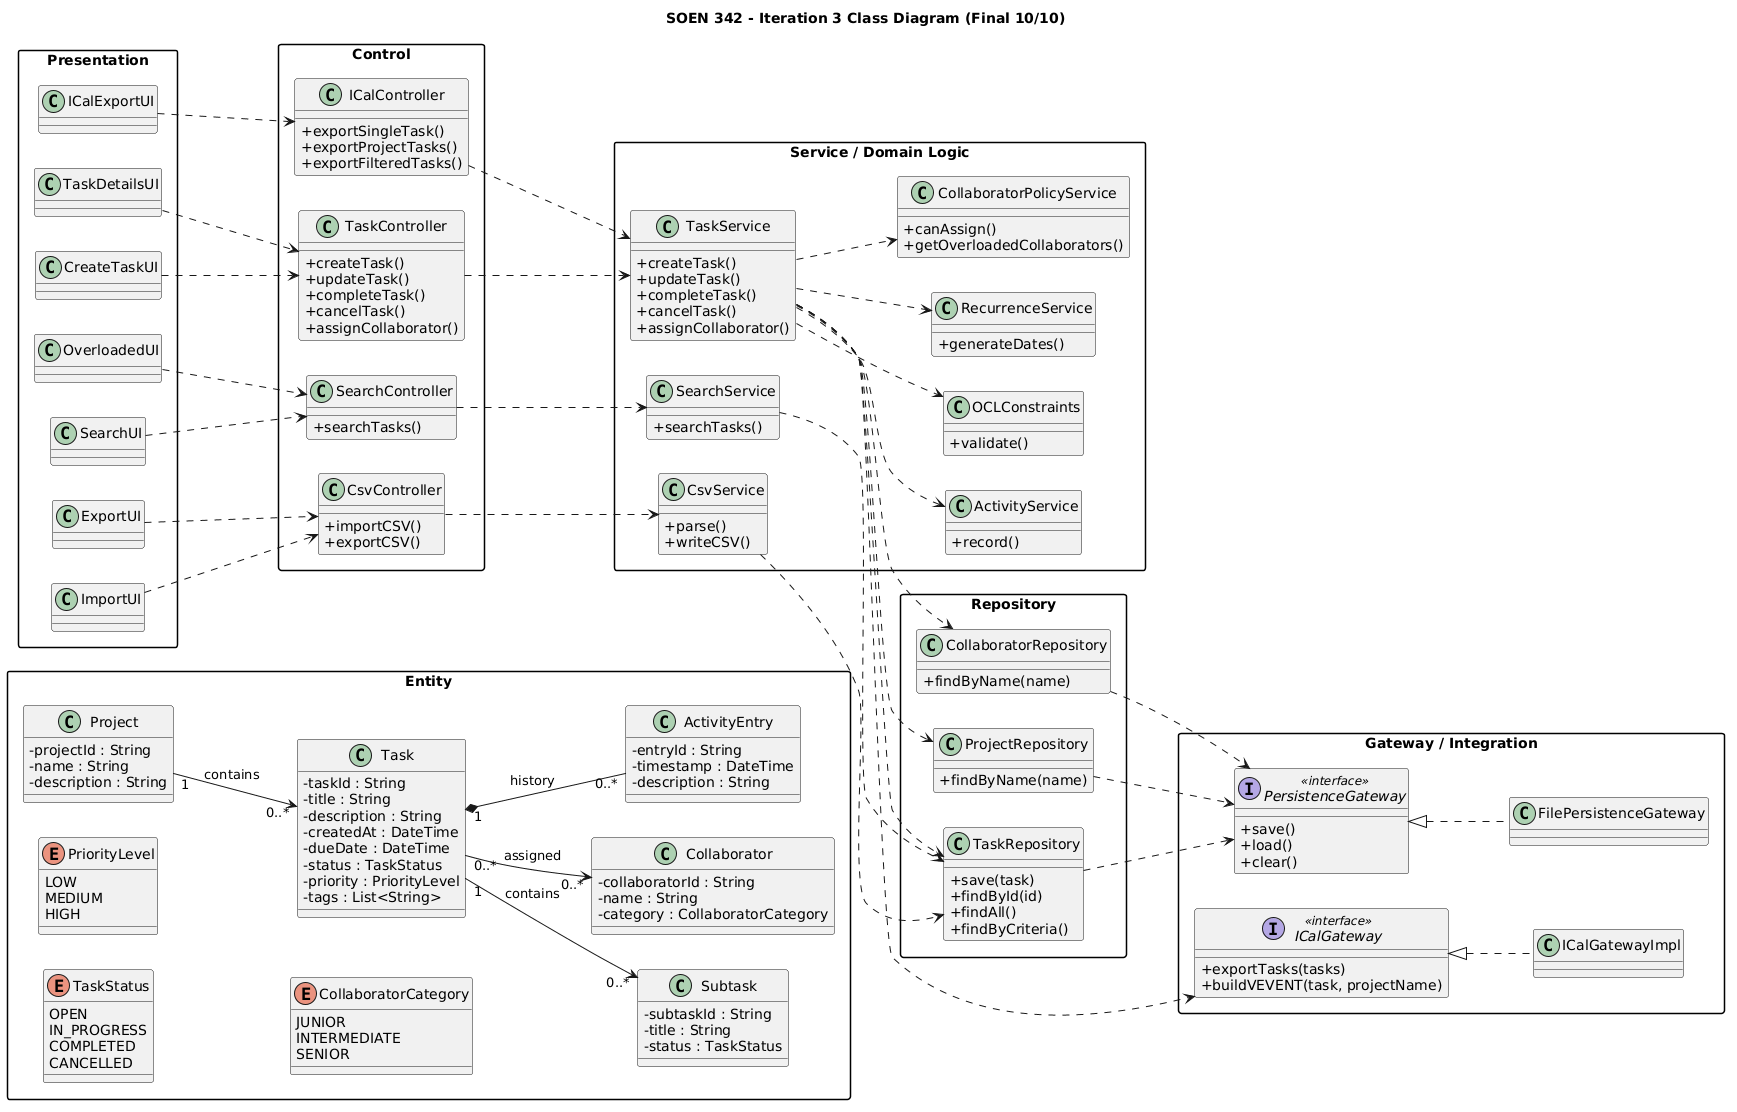

The diagram above was rendered by PlantUML. Its source (embedded in the PNG):
@startuml
title SOEN 342 - Iteration 3 Class Diagram (Final 10/10)

left to right direction
skinparam classAttributeIconSize 0
skinparam shadowing false
skinparam packageStyle rectangle

' =========================
' PRESENTATION
' =========================
package "Presentation" {
  class ICalExportUI
  class CreateTaskUI
  class TaskDetailsUI
  class OverloadedUI
  class SearchUI
  class ExportUI
  class ImportUI
}

' =========================
' CONTROL
' =========================
package "Control" {

  class TaskController {
    +createTask()
    +updateTask()
    +completeTask()
    +cancelTask()
    +assignCollaborator()
  }

  class SearchController {
    +searchTasks()
  }

  class CsvController {
    +importCSV()
    +exportCSV()
  }

  class ICalController {
    +exportSingleTask()
    +exportProjectTasks()
    +exportFilteredTasks()
  }
}

' =========================
' SERVICE
' =========================
package "Service / Domain Logic" {

  class TaskService {
    +createTask()
    +updateTask()
    +completeTask()
    +cancelTask()
    +assignCollaborator()
  }

  class SearchService {
    +searchTasks()
  }

  class CsvService {
    +parse()
    +writeCSV()
  }

  class RecurrenceService {
    +generateDates()
  }

  class CollaboratorPolicyService {
    +canAssign()
    +getOverloadedCollaborators()
  }

  class ActivityService {
    +record()
  }

  class OCLConstraints {
    +validate()
  }
}

' =========================
' REPOSITORY
' =========================
package "Repository" {

  class TaskRepository {
    +save(task)
    +findById(id)
    +findAll()
    +findByCriteria()
  }

  class ProjectRepository {
    +findByName(name)
  }

  class CollaboratorRepository {
    +findByName(name)
  }
}

' =========================
' GATEWAY
' =========================
package "Gateway / Integration" {

  interface ICalGateway <<interface>> {
    +exportTasks(tasks)
    +buildVEVENT(task, projectName)
  }

  class ICalGatewayImpl

  interface PersistenceGateway <<interface>> {
    +save()
    +load()
    +clear()
  }

  class FilePersistenceGateway

  ICalGateway <|.. ICalGatewayImpl
  PersistenceGateway <|.. FilePersistenceGateway
}

' =========================
' ENTITY
' =========================
package "Entity" {

  class Task {
    -taskId : String
    -title : String
    -description : String
    -createdAt : DateTime
    -dueDate : DateTime
    -status : TaskStatus
    -priority : PriorityLevel
    -tags : List<String>
  }

  class Subtask {
    -subtaskId : String
    -title : String
    -status : TaskStatus
  }

  class Project {
    -projectId : String
    -name : String
    -description : String
  }

  class Collaborator {
    -collaboratorId : String
    -name : String
    -category : CollaboratorCategory
  }

  class ActivityEntry {
    -entryId : String
    -timestamp : DateTime
    -description : String
  }

  enum TaskStatus {
    OPEN
    IN_PROGRESS
    COMPLETED
    CANCELLED
  }

  enum PriorityLevel {
    LOW
    MEDIUM
    HIGH
  }

  enum CollaboratorCategory {
    JUNIOR
    INTERMEDIATE
    SENIOR
  }
}

' =========================
' RELATIONS
' =========================

' UI → Controller
ICalExportUI ..> ICalController
CreateTaskUI ..> TaskController
TaskDetailsUI ..> TaskController
OverloadedUI ..> SearchController
SearchUI ..> SearchController
ExportUI ..> CsvController
ImportUI ..> CsvController

' Controller → Service
TaskController ..> TaskService
SearchController ..> SearchService
CsvController ..> CsvService
ICalController ..> TaskService

' Service → Repository
TaskService ..> TaskRepository
TaskService ..> ProjectRepository
TaskService ..> CollaboratorRepository
SearchService ..> TaskRepository
CsvService ..> TaskRepository

' Service → Domain helpers
TaskService ..> RecurrenceService
TaskService ..> CollaboratorPolicyService
TaskService ..> ActivityService
TaskService ..> OCLConstraints

' Service → Gateway
TaskService ..> ICalGateway

' Repository → Persistence
TaskRepository ..> PersistenceGateway
ProjectRepository ..> PersistenceGateway
CollaboratorRepository ..> PersistenceGateway

' Entities
Project "1" --> "0..*" Task : contains
Task "1" --> "0..*" Subtask : contains
Task "1" *-- "0..*" ActivityEntry : history
Task "0..*" --> "0..*" Collaborator : assigned
@enduml